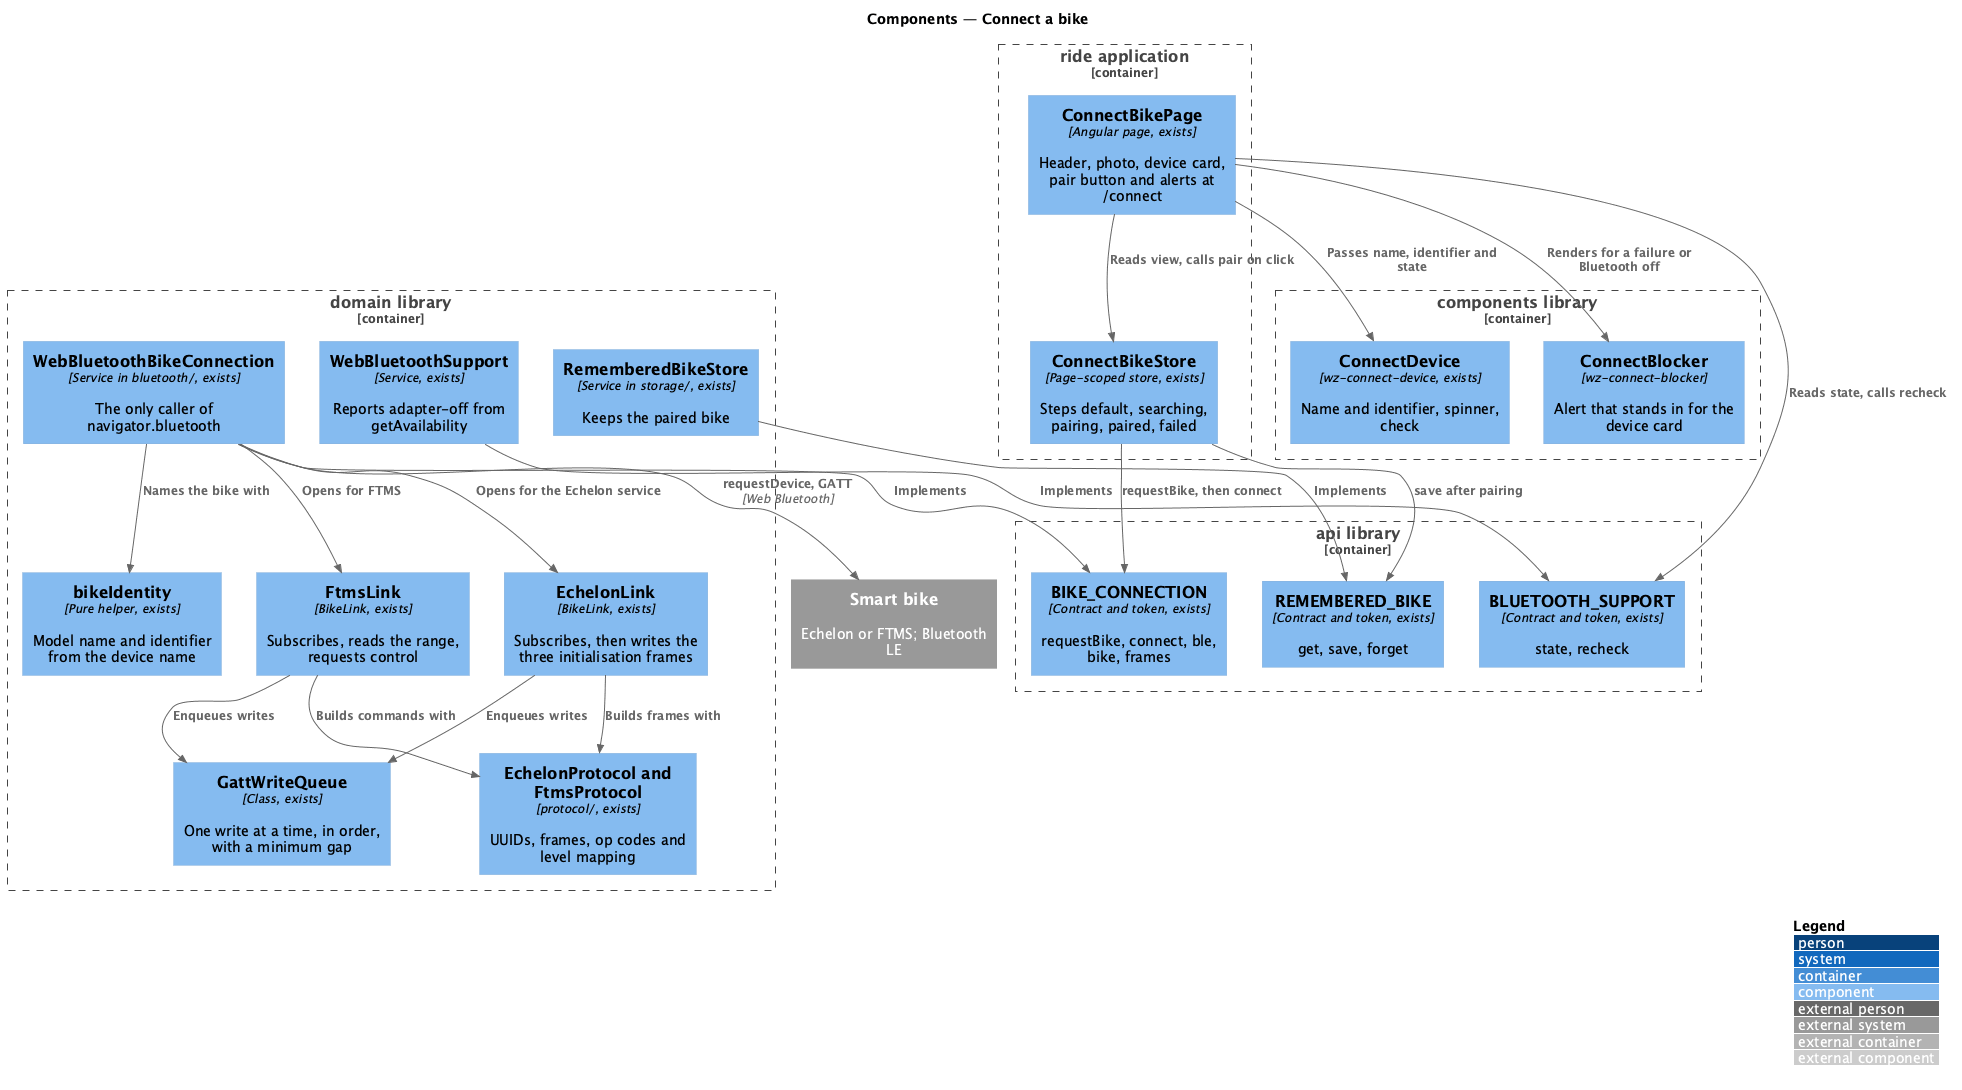

The diagram above was rendered by PlantUML. Its source (embedded in the PNG):
@startuml
!include <C4/C4_Component>
LAYOUT_WITH_LEGEND()
title Components — Connect a bike

System_Ext(bike, "Smart bike", "Echelon or FTMS; Bluetooth LE")
Container_Boundary(ride, "ride application") {
  Component(page, "ConnectBikePage", "Angular page, exists", "Header, photo, device card, pair button and alerts at /connect")
  Component(store, "ConnectBikeStore", "Page-scoped store, exists", "Steps default, searching, pairing, paired, failed")
}
Container_Boundary(components, "components library") {
  Component(device, "ConnectDevice", "wz-connect-device, exists", "Name and identifier, spinner, check")
  Component(blocker, "ConnectBlocker", "wz-connect-blocker", "Alert that stands in for the device card")
}
Container_Boundary(domain, "domain library") {
  Component(conn, "WebBluetoothBikeConnection", "Service in bluetooth/, exists", "The only caller of navigator.bluetooth")
  Component(echelon, "EchelonLink", "BikeLink, exists", "Subscribes, then writes the three initialisation frames")
  Component(ftms, "FtmsLink", "BikeLink, exists", "Subscribes, reads the range, requests control")
  Component(queue, "GattWriteQueue", "Class, exists", "One write at a time, in order, with a minimum gap")
  Component(proto, "EchelonProtocol and FtmsProtocol", "protocol/, exists", "UUIDs, frames, op codes and level mapping")
  Component(identity, "bikeIdentity", "Pure helper, exists", "Model name and identifier from the device name")
  Component(supp, "WebBluetoothSupport", "Service, exists", "Reports adapter-off from getAvailability")
  Component(rememberStore, "RememberedBikeStore", "Service in storage/, exists", "Keeps the paired bike")
}
Container_Boundary(api, "api library") {
  Component(token, "BIKE_CONNECTION", "Contract and token, exists", "requestBike, connect, ble, bike, frames")
  Component(remToken, "REMEMBERED_BIKE", "Contract and token, exists", "get, save, forget")
  Component(supToken, "BLUETOOTH_SUPPORT", "Contract and token, exists", "state, recheck")
}

Rel(page, store, "Reads view, calls pair on click")
Rel(page, device, "Passes name, identifier and state")
Rel(page, blocker, "Renders for a failure or Bluetooth off")
Rel(page, supToken, "Reads state, calls recheck")
Rel(store, token, "requestBike, then connect")
Rel(store, remToken, "save after pairing")
Rel(conn, token, "Implements")
Rel(rememberStore, remToken, "Implements")
Rel(supp, supToken, "Implements")
Rel(conn, echelon, "Opens for the Echelon service")
Rel(conn, ftms, "Opens for FTMS")
Rel(conn, identity, "Names the bike with")
Rel(echelon, queue, "Enqueues writes")
Rel(ftms, queue, "Enqueues writes")
Rel(echelon, proto, "Builds frames with")
Rel(ftms, proto, "Builds commands with")
Rel(conn, bike, "requestDevice, GATT", "Web Bluetooth")
@enduml